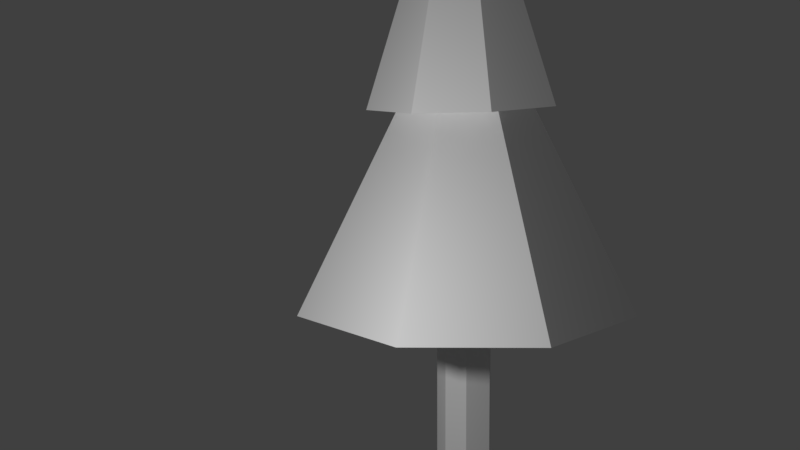 # Source: treePine.blend  (saved by Blender 2.77.0; exported with 4.5.12 LTS)
import bpy
from mathutils import Matrix  # noqa: F401  (used for matrix-valued properties, if any)

bpy.ops.wm.read_factory_settings(use_empty=True)
scene = bpy.context.scene
scene.name = 'Scene'

# ---- collections
col_collection_1 = bpy.data.collections.new('Collection 1'); scene.collection.children.link(col_collection_1)

# ---- materials (node trees are filled in below, after node groups)
mat_material = bpy.data.materials.new('Material')
mat_material.alpha_threshold = 0.0
mat_material.use_transparent_shadow = False
mat_material.roughness = 0.5

# ---- material node trees

# ---- world
world_world = bpy.data.worlds.new('World'); scene.world = world_world
world_world.color = (0.05088, 0.05088, 0.05088)
world_world.use_sun_shadow = False
world_world.sun_shadow_jitter_overblur = 0.0
world_world.cycles.sampling_method = 'MANUAL'

# ---- cameras
cam_camera = bpy.data.cameras.new('Camera')
cam_camera.clip_end = 100.0
cam_camera.lens = 35.0
cam_camera.sensor_width = 32.0
cam_camera.sensor_height = 18.0
cam_camera.ortho_scale = 7.314
cam_camera.dof.focus_distance = 0.0
cam_camera.dof.aperture_fstop = 128.0

# ---- lights
light_lamp = bpy.data.lights.new('Lamp', 'POINT')
light_lamp.transmission_factor = 0.0
light_lamp.cutoff_distance = 30.0
light_lamp.energy = 100.0
light_lamp.shadow_buffer_clip_start = 1.001
light_lamp.shadow_soft_size = 0.1
light_lamp.shadow_maximum_resolution = 0.006
light_lamp.use_absolute_resolution = True

# ---- meshes
me_cylinder_003 = bpy.data.meshes.new('Cylinder.003')
me_cylinder_003.from_pydata([(-0.01428, 0.6307, 2.948), (-0.01428, 0.6307, 5.209), (0.5107, 0.3501, 2.948), (0.5107, 0.3501, 5.209), (0.605, -0.1239, 2.948), (0.605, -0.1239, 5.209), (0.2273, -0.584, 2.948), (0.2273, -0.584, 5.209), (-0.3651, -0.5257, 2.948), (-0.3651, -0.5257, 5.209), (-0.5976, -0.2423, 2.948), (-0.5976, -0.2423, 5.209), (-0.5393, 0.3501, 2.948), (-0.5393, 0.3501, 5.209), (-1.44, 3.413, 4.757), (-3.445, 1.408, 4.757), (-3.102, -2.069, 4.757), (-0.7446, -3.644, 4.757), (-0.02173, -0.01037, 8.399), (2.598, -2.63, 4.757), (-1.925, 0.5944, 7.014), (-1.982, -0.5997, 7.031), (0.1731, -0.04568, 10.1), (3.612, 0.7125, 4.757), (2.037, 3.07, 4.757), (-0.4893, 1.9, 6.942), (1.393, 1.43, 6.875), (0.4879, 1.148, 8.862), (2.069, 0.005719, 6.866), (1.433, 0.08992, 8.831), (1.242, -1.75, 6.92), (-0.2853, -2.135, 6.984), (-1.042, -1.865, 7.01), (0.9317, 0.6242, 8.821), (1.027, -1.038, 8.945), (0.4401, 0.07451, 11.51), (-0.1356, -1.32, 9.083), (-1.021, -0.5045, 9.124), (-1.093, -0.01185, 9.1), (-0.8425, 0.6828, 9.03), (-0.4744, 1.014, 8.971)], [], [(1, 3, 2, 0), (7, 9, 8, 6), (13, 1, 0, 12), (3, 5, 4, 2), (5, 7, 6, 4), (9, 11, 10, 8), (11, 13, 12, 10), (1, 13, 11, 9, 7, 5, 3), (0, 2, 4, 6, 8, 10, 12), (24, 14, 18), (18, 15, 16), (24, 18, 23), (18, 17, 19), (18, 19, 23), (18, 14, 15), (18, 16, 17), (22, 28, 26), (19, 17, 16, 15, 14, 24, 23), (35, 37, 36), (32, 31, 22, 21), (22, 20, 21), (22, 25, 20), (28, 22, 30), (25, 22, 26), (20, 25, 26, 28, 30, 31, 32, 21), (30, 22, 31), (29, 35, 34), (40, 35, 27), (27, 35, 29, 33), (35, 40, 39, 38, 37), (35, 36, 34), (27, 33, 29, 34, 36, 37, 38, 39, 40), (39, 35, 40), (38, 35, 39), (35, 38, 37)])
_uv = me_cylinder_003.uv_layers.new(name='UVMap')
_uv.uv.foreach_set('vector', [0.9252, 1.0, 0.8984, 0.9932, 0.8984, 0.8461, 0.9252, 0.8529, 0.1689, 0.773, 0.2062, 0.773, 0.2062, 0.9247, 0.1689, 0.9247, 0.9105, 0.3436, 0.9478, 0.3445, 0.9478, 0.4897, 0.9105, 0.4888, 0.8984, 0.9932, 0.8683, 0.9941, 0.8683, 0.847, 0.8984, 0.8461, 0.1481, 0.773, 0.1689, 0.773, 0.1689, 0.9247, 0.1481, 0.9247, 0.2062, 0.773, 0.2225, 0.773, 0.2225, 0.9247, 0.2062, 0.9247, 0.8921, 0.3336, 0.9105, 0.3436, 0.9105, 0.4888, 0.8921, 0.4788, 0.7181, 0.613, 0.7389, 0.5798, 0.7762, 0.5798, 0.7925, 0.5972, 0.7925, 0.6372, 0.7614, 0.6593, 0.7324, 0.6499, 0.8358, 0.6593, 0.8013, 0.644, 0.7925, 0.613, 0.8133, 0.5798, 0.8506, 0.5798, 0.8669, 0.5972, 0.8669, 0.6372, 0.4363, 0.2078, 0.5838, 0.07421, 0.7359, 0.3336, 0.2281, 0.5244, 0.2281, 0.773, 0.03473, 0.6625, 0.4363, 0.453, 0.7181, 0.3336, 0.56, 0.5802, 0.4079, 0.4758, 0.4307, 0.7203, 0.2281, 0.7203, 0.7181, 0.3336, 0.7181, 0.6786, 0.56, 0.5802, 0.7359, 0.3336, 0.5838, 0.07421, 0.7359, 0.0, 0.2281, 0.5244, 0.03473, 0.6625, 0.0, 0.4758, 0.8921, 0.5798, 0.7969, 0.3592, 0.8921, 0.3336, 0.08386, 0.0456, 0.2988, 0.0, 0.4363, 0.1208, 0.4363, 0.3552, 0.2988, 0.4758, 0.08386, 0.43, 0.0, 0.2621, 0.9254, 0.6786, 1.0, 0.8461, 0.9397, 0.8433, 0.424, 0.7914, 0.424, 0.8437, 0.2281, 0.8536, 0.425, 0.7203, 0.7771, 0.1907, 0.811, 0.3334, 0.7359, 0.3334, 0.8683, 0.6786, 0.7747, 0.9, 0.679, 0.8288, 0.7969, 0.3592, 0.8921, 0.5798, 0.7181, 0.4104, 0.7747, 0.9, 0.8683, 0.6786, 0.8683, 0.9301, 0.679, 0.7457, 0.679, 0.876, 0.5776, 0.9484, 0.483, 0.9177, 0.4363, 0.7973, 0.483, 0.704, 0.5274, 0.6786, 0.6259, 0.689, 0.425, 0.9433, 0.2281, 0.8536, 0.424, 0.8437, 0.7852, 0.02003, 0.8652, 0.1907, 0.7359, 0.06083, 0.9291, 0.1791, 0.9866, 0.0, 0.9866, 0.1914, 0.8652, 0.0, 0.8652, 0.1907, 0.7852, 0.02003, 0.8287, 0.00337, 0.9866, 0.0, 0.9291, 0.1791, 0.901, 0.1672, 0.8718, 0.1467, 0.8652, 0.1345, 0.9254, 0.6786, 0.9397, 0.8433, 0.8683, 0.8461, 0.0001533, 0.8258, 0.02976, 0.7874, 0.07432, 0.773, 0.1409, 0.811, 0.1481, 0.8912, 0.08956, 0.9424, 0.05829, 0.9424, 0.01731, 0.919, 0.0, 0.8912, 0.901, 0.1672, 0.9866, 0.0, 0.9291, 0.1791, 0.8718, 0.1467, 0.9866, 0.0, 0.901, 0.1672, 0.8414, 0.2962, 0.811, 0.1984, 0.8414, 0.1907])
me_cylinder_003.materials.append(mat_material)
me_cylinder_003.use_remesh_preserve_volume = False
me_cylinder_003.use_remesh_preserve_attributes = False
me_cylinder_003.use_mirror_vertex_groups = False
me_cylinder_003.update()

# ---- objects
ob_cylinder_001 = bpy.data.objects.new('Cylinder.001', me_cylinder_003)
ob_lamp = bpy.data.objects.new('Lamp', light_lamp)
ob_camera = bpy.data.objects.new('Camera', cam_camera)

# ---- transforms, parenting, visibility, modifiers, constraints
ob_cylinder_001.location = (0.0, 0.0, -1.658)
ob_cylinder_001.rotation_euler = (0.0, -0.0, -6.915)
ob_cylinder_001.scale = (0.2568, 0.2568, 0.5217)
ob_cylinder_001.lineart.crease_threshold = 0.0
ob_lamp.location = (2.396, -1.209, 1.561)
ob_lamp.rotation_euler = (0.6503, 0.05522, 1.866)
ob_lamp.lock_rotations_4d = False
ob_lamp.empty_display_type = 'ARROWS'
ob_lamp.color = (0.0, 0.0, 0.0, 0.0)
ob_lamp.lineart.crease_threshold = 0.0
ob_camera.location = (4.89, -0.4317, 1.849)
ob_camera.rotation_euler = (1.461, 0.004978, 1.557)
ob_camera.lock_rotations_4d = False
ob_camera.empty_display_type = 'ARROWS'
ob_camera.color = (0.0, 0.0, 0.0, 0.0)
ob_camera.display_type = 'WIRE'
ob_camera.lineart.crease_threshold = 0.0

# ---- collection membership
col_collection_1.objects.link(ob_cylinder_001)
col_collection_1.objects.link(ob_lamp)
col_collection_1.objects.link(ob_camera)

# ---- scene / render settings (as saved in the file)
scene.camera = ob_camera
scene.frame_start = 1; scene.frame_end = 250; scene.frame_set(1)
scene.render.engine = 'BLENDER_EEVEE_NEXT'
scene.render.resolution_percentage = 50
scene.render.dither_intensity = 0.0
scene.cycles.use_denoising = False
scene.cycles.samples = 128
scene.cycles.sampling_pattern = 'TABULATED_SOBOL'
scene.cycles.light_sampling_threshold = 0.0
scene.cycles.use_adaptive_sampling = False
scene.cycles.use_light_tree = False
scene.cycles.blur_glossy = 0.0
scene.cycles.sample_clamp_indirect = 0.0
scene.view_settings.view_transform = 'Standard'
bpy.context.view_layer.update()
